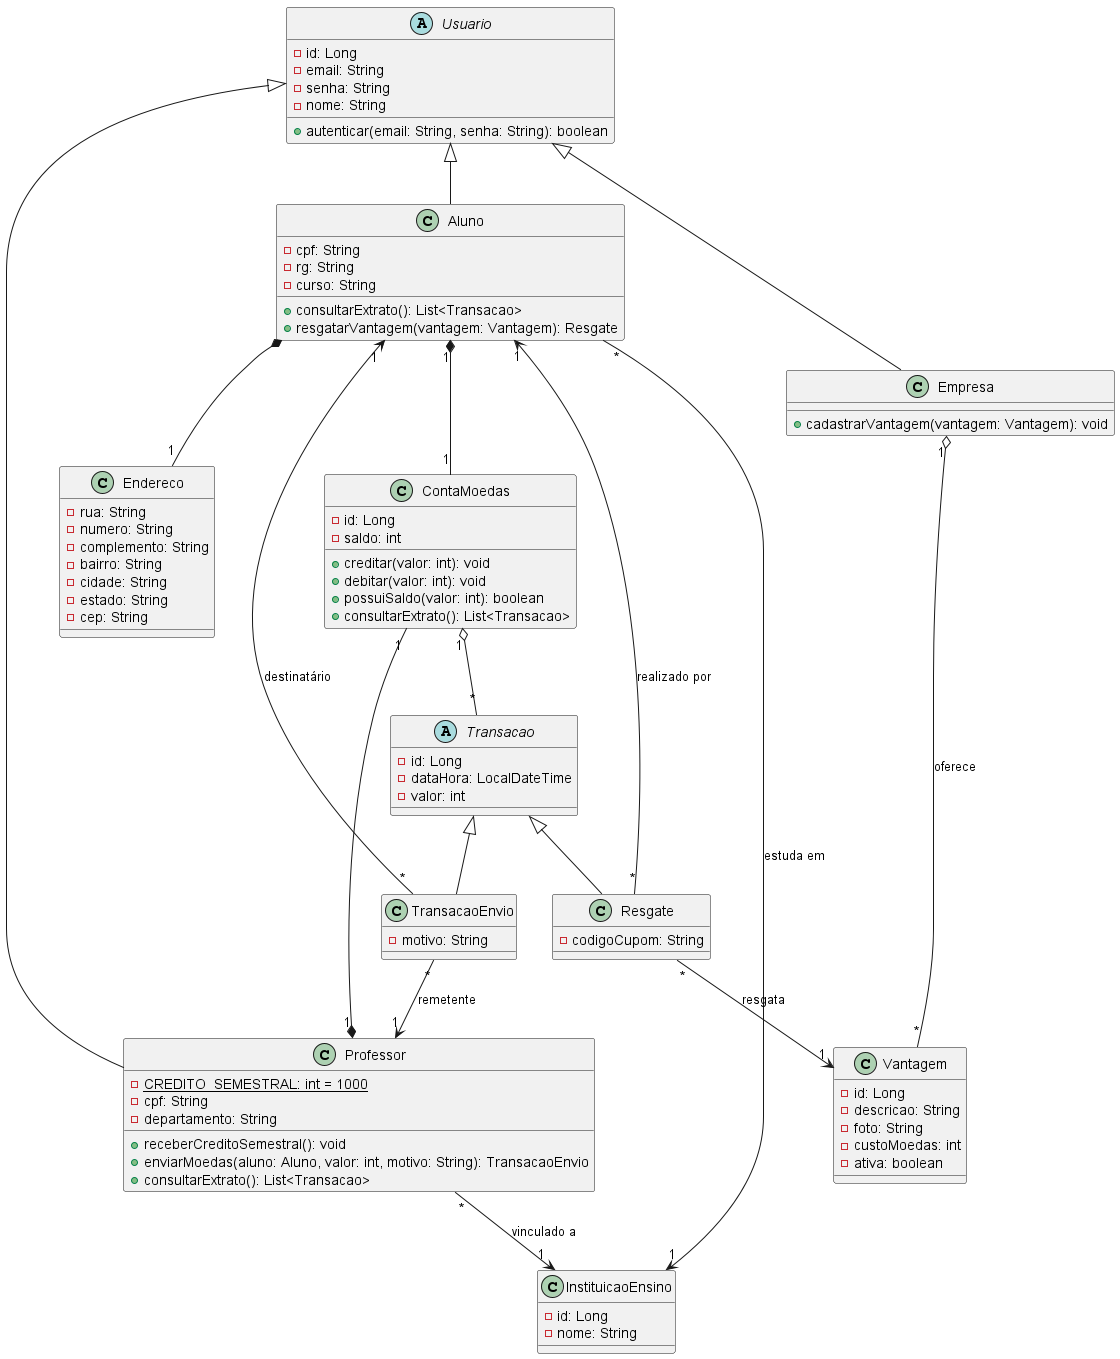

The diagram above was rendered by PlantUML. Its source (embedded in the PNG):
@startuml

abstract class Usuario {
  - id: Long
  - email: String
  - senha: String
  - nome: String
  + autenticar(email: String, senha: String): boolean
}

class InstituicaoEnsino {
  - id: Long
  - nome: String
}

class ContaMoedas {
  - id: Long
  - saldo: int
  + creditar(valor: int): void
  + debitar(valor: int): void
  + possuiSaldo(valor: int): boolean
  + consultarExtrato(): List<Transacao>
}

class Aluno {
  - cpf: String
  - rg: String
  - curso: String
  + consultarExtrato(): List<Transacao>
  + resgatarVantagem(vantagem: Vantagem): Resgate
}

class Professor {
  - {static} CREDITO_SEMESTRAL: int = 1000
  - cpf: String
  - departamento: String
  + receberCreditoSemestral(): void
  + enviarMoedas(aluno: Aluno, valor: int, motivo: String): TransacaoEnvio
  + consultarExtrato(): List<Transacao>
}

class Empresa {
  + cadastrarVantagem(vantagem: Vantagem): void
}

class Endereco {
  - rua: String
  - numero: String
  - complemento: String
  - bairro: String
  - cidade: String
  - estado: String
  - cep: String
}

class Vantagem {
  - id: Long
  - descricao: String
  - foto: String
  - custoMoedas: int
  - ativa: boolean
}

abstract class Transacao {
  - id: Long
  - dataHora: LocalDateTime
  - valor: int
}

class TransacaoEnvio {
  - motivo: String
}

class Resgate {
  - codigoCupom: String
}

Usuario <|-- Aluno
Usuario <|-- Professor
Usuario <|-- Empresa

Transacao <|-- TransacaoEnvio
Transacao <|-- Resgate

Aluno "*" --> "1" InstituicaoEnsino : estuda em
Professor "*" --> "1" InstituicaoEnsino : vinculado a
Aluno *-- "1" Endereco

Aluno "1" *-- "1" ContaMoedas
Professor "1" *-- "1" ContaMoedas
ContaMoedas "1" o-- "*" Transacao

TransacaoEnvio "*" --> "1" Professor : remetente
TransacaoEnvio "*" --> "1" Aluno : destinatário

Resgate "*" --> "1" Aluno : realizado por
Resgate "*" --> "1" Vantagem : resgata

Empresa "1" o-- "*" Vantagem : oferece
@enduml